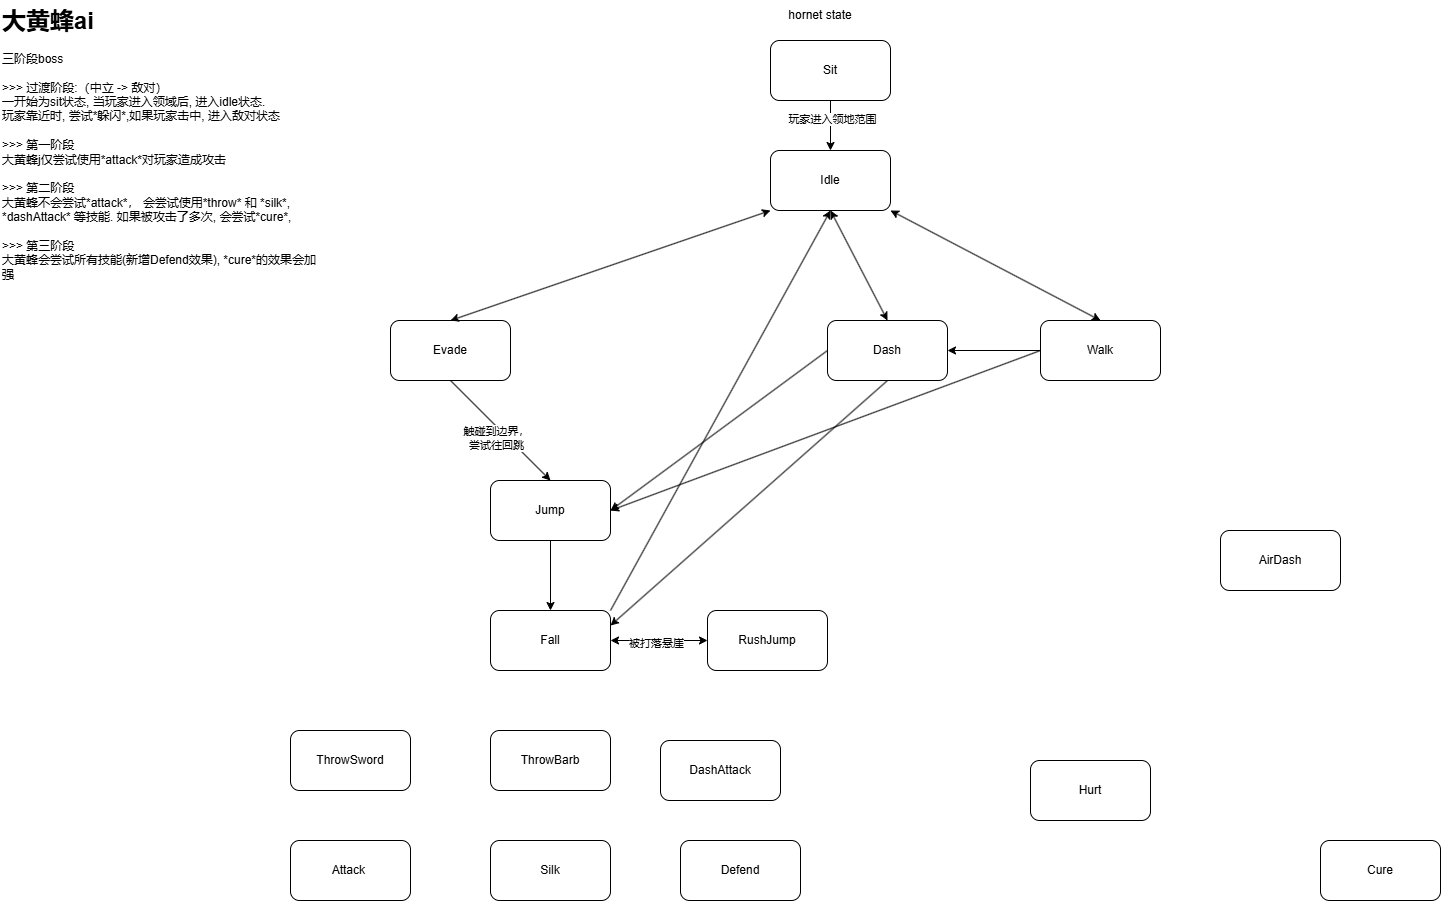

The diagram above was exported from draw.io. Its source (the exported page's mxGraphModel, read from the mxfile embedded in the PNG):
<mxGraphModel dx="1628" dy="955" grid="1" gridSize="10" guides="1" tooltips="1" connect="1" arrows="1" fold="1" page="1" pageScale="1" pageWidth="827" pageHeight="1169" math="0" shadow="0">
  <root>
    <mxCell id="0" />
    <mxCell id="1" parent="0" />
    <mxCell id="AuES29pPHF1dRSuhvxcS-1" value="hornet state" style="text;html=1;align=center;verticalAlign=middle;whiteSpace=wrap;rounded=0;" parent="1" vertex="1">
      <mxGeometry x="760" width="120" height="30" as="geometry" />
    </mxCell>
    <mxCell id="AuES29pPHF1dRSuhvxcS-2" value="Idle" style="rounded=1;whiteSpace=wrap;html=1;" parent="1" vertex="1">
      <mxGeometry x="770" y="150" width="120" height="60" as="geometry" />
    </mxCell>
    <mxCell id="AuES29pPHF1dRSuhvxcS-3" value="Sit" style="rounded=1;whiteSpace=wrap;html=1;" parent="1" vertex="1">
      <mxGeometry x="770" y="40" width="120" height="60" as="geometry" />
    </mxCell>
    <mxCell id="AuES29pPHF1dRSuhvxcS-4" value="" style="curved=1;endArrow=classic;html=1;rounded=0;exitX=0.5;exitY=1;exitDx=0;exitDy=0;entryX=0.5;entryY=0;entryDx=0;entryDy=0;" parent="1" source="AuES29pPHF1dRSuhvxcS-3" target="AuES29pPHF1dRSuhvxcS-2" edge="1">
      <mxGeometry width="50" height="50" relative="1" as="geometry">
        <mxPoint x="1000" y="410" as="sourcePoint" />
        <mxPoint x="1100" y="130" as="targetPoint" />
        <Array as="points" />
      </mxGeometry>
    </mxCell>
    <mxCell id="WyEQUVS8xqaQdCwVfuj8-20" value="玩家进入领地范围" style="edgeLabel;html=1;align=center;verticalAlign=middle;resizable=0;points=[];" parent="AuES29pPHF1dRSuhvxcS-4" vertex="1" connectable="0">
      <mxGeometry x="-0.2436" y="1" relative="1" as="geometry">
        <mxPoint as="offset" />
      </mxGeometry>
    </mxCell>
    <mxCell id="WyEQUVS8xqaQdCwVfuj8-2" value="Attack&amp;nbsp;" style="rounded=1;whiteSpace=wrap;html=1;" parent="1" vertex="1">
      <mxGeometry x="290" y="840" width="120" height="60" as="geometry" />
    </mxCell>
    <mxCell id="WyEQUVS8xqaQdCwVfuj8-4" value="Silk" style="rounded=1;whiteSpace=wrap;html=1;" parent="1" vertex="1">
      <mxGeometry x="490" y="840" width="120" height="60" as="geometry" />
    </mxCell>
    <mxCell id="WyEQUVS8xqaQdCwVfuj8-7" value="Evade" style="rounded=1;whiteSpace=wrap;html=1;" parent="1" vertex="1">
      <mxGeometry x="390" y="320" width="120" height="60" as="geometry" />
    </mxCell>
    <mxCell id="WyEQUVS8xqaQdCwVfuj8-9" value="ThrowSword" style="rounded=1;whiteSpace=wrap;html=1;" parent="1" vertex="1">
      <mxGeometry x="290" y="730" width="120" height="60" as="geometry" />
    </mxCell>
    <mxCell id="WyEQUVS8xqaQdCwVfuj8-10" value="Cure" style="rounded=1;whiteSpace=wrap;html=1;" parent="1" vertex="1">
      <mxGeometry x="1320" y="840" width="120" height="60" as="geometry" />
    </mxCell>
    <mxCell id="WyEQUVS8xqaQdCwVfuj8-12" value="Defend" style="rounded=1;whiteSpace=wrap;html=1;" parent="1" vertex="1">
      <mxGeometry x="680" y="840" width="120" height="60" as="geometry" />
    </mxCell>
    <mxCell id="WyEQUVS8xqaQdCwVfuj8-13" value="Hurt" style="rounded=1;whiteSpace=wrap;html=1;" parent="1" vertex="1">
      <mxGeometry x="1030" y="760" width="120" height="60" as="geometry" />
    </mxCell>
    <mxCell id="WyEQUVS8xqaQdCwVfuj8-14" value="Walk" style="rounded=1;whiteSpace=wrap;html=1;" parent="1" vertex="1">
      <mxGeometry x="1040" y="320" width="120" height="60" as="geometry" />
    </mxCell>
    <mxCell id="WyEQUVS8xqaQdCwVfuj8-15" value="J&lt;span style=&quot;background-color: transparent; color: light-dark(rgb(0, 0, 0), rgb(255, 255, 255));&quot;&gt;ump&lt;/span&gt;" style="rounded=1;whiteSpace=wrap;html=1;" parent="1" vertex="1">
      <mxGeometry x="490" y="480" width="120" height="60" as="geometry" />
    </mxCell>
    <mxCell id="WyEQUVS8xqaQdCwVfuj8-16" value="Fall" style="rounded=1;whiteSpace=wrap;html=1;" parent="1" vertex="1">
      <mxGeometry x="490" y="610" width="120" height="60" as="geometry" />
    </mxCell>
    <mxCell id="WyEQUVS8xqaQdCwVfuj8-17" value="RushJ&lt;span style=&quot;background-color: transparent; color: light-dark(rgb(0, 0, 0), rgb(255, 255, 255));&quot;&gt;ump&lt;/span&gt;" style="rounded=1;whiteSpace=wrap;html=1;" parent="1" vertex="1">
      <mxGeometry x="707" y="610" width="120" height="60" as="geometry" />
    </mxCell>
    <mxCell id="WyEQUVS8xqaQdCwVfuj8-18" value="Dash" style="rounded=1;whiteSpace=wrap;html=1;" parent="1" vertex="1">
      <mxGeometry x="827" y="320" width="120" height="60" as="geometry" />
    </mxCell>
    <mxCell id="WyEQUVS8xqaQdCwVfuj8-19" value="AirDash" style="rounded=1;whiteSpace=wrap;html=1;" parent="1" vertex="1">
      <mxGeometry x="1220" y="530" width="120" height="60" as="geometry" />
    </mxCell>
    <mxCell id="WyEQUVS8xqaQdCwVfuj8-21" value="&lt;h1 style=&quot;margin-top: 0px;&quot;&gt;大黄蜂ai&lt;/h1&gt;&lt;div&gt;三阶段boss&lt;/div&gt;&lt;div&gt;&lt;br&gt;&lt;/div&gt;&lt;div&gt;&amp;gt;&amp;gt;&amp;gt; 过渡阶段:（中立 -&amp;gt; 敌对）&lt;/div&gt;&lt;div&gt;一开始为sit状态, 当玩家进入领域后, 进入idle状态.&lt;/div&gt;&lt;div&gt;玩家靠近时, 尝试*&lt;span style=&quot;background-color: transparent; color: light-dark(rgb(0, 0, 0), rgb(255, 255, 255));&quot;&gt;躲闪&lt;/span&gt;&lt;span style=&quot;background-color: transparent; color: light-dark(rgb(0, 0, 0), rgb(255, 255, 255));&quot;&gt;*,如果玩家击中, 进入敌对状态&lt;/span&gt;&lt;/div&gt;&lt;div&gt;&lt;span style=&quot;background-color: transparent; color: light-dark(rgb(0, 0, 0), rgb(255, 255, 255));&quot;&gt;&lt;br&gt;&lt;/span&gt;&lt;/div&gt;&lt;div&gt;&lt;span style=&quot;background-color: transparent; color: light-dark(rgb(0, 0, 0), rgb(255, 255, 255));&quot;&gt;&amp;gt;&amp;gt;&amp;gt; 第一阶段&lt;/span&gt;&lt;/div&gt;&lt;div&gt;&lt;span style=&quot;background-color: transparent; color: light-dark(rgb(0, 0, 0), rgb(255, 255, 255));&quot;&gt;大黄蜂j仅尝试使用*attack*对玩家造成攻击&lt;/span&gt;&lt;/div&gt;&lt;div&gt;&lt;span style=&quot;background-color: transparent; color: light-dark(rgb(0, 0, 0), rgb(255, 255, 255));&quot;&gt;&lt;br&gt;&lt;/span&gt;&lt;/div&gt;&lt;div&gt;&amp;gt;&amp;gt;&amp;gt; 第二阶段&lt;/div&gt;&lt;div&gt;大黄蜂不会尝试*attack*， 会尝试使用*throw* 和 *silk*, *dashAttack* 等技能.&amp;nbsp;&lt;span style=&quot;background-color: transparent; color: light-dark(rgb(0, 0, 0), rgb(255, 255, 255));&quot;&gt;如果被攻击了多次, 会尝试*cure*,&lt;/span&gt;&lt;/div&gt;&lt;div&gt;&lt;br&gt;&lt;/div&gt;&lt;div&gt;&amp;gt;&amp;gt;&amp;gt; 第三阶段&lt;/div&gt;&lt;div&gt;大黄蜂会尝试所有技能(新增Defend效果), *cure*的效果会加强&lt;/div&gt;" style="text;html=1;whiteSpace=wrap;overflow=hidden;rounded=0;" parent="1" vertex="1">
      <mxGeometry width="320" height="300" as="geometry" />
    </mxCell>
    <mxCell id="WyEQUVS8xqaQdCwVfuj8-22" value="ThrowBarb" style="rounded=1;whiteSpace=wrap;html=1;" parent="1" vertex="1">
      <mxGeometry x="490" y="730" width="120" height="60" as="geometry" />
    </mxCell>
    <mxCell id="WyEQUVS8xqaQdCwVfuj8-23" value="DashAttack" style="rounded=1;whiteSpace=wrap;html=1;" parent="1" vertex="1">
      <mxGeometry x="660" y="740" width="120" height="60" as="geometry" />
    </mxCell>
    <mxCell id="WyEQUVS8xqaQdCwVfuj8-29" value="" style="endArrow=classic;startArrow=classic;html=1;rounded=0;exitX=0.5;exitY=0;exitDx=0;exitDy=0;entryX=0;entryY=1;entryDx=0;entryDy=0;" parent="1" source="WyEQUVS8xqaQdCwVfuj8-7" target="AuES29pPHF1dRSuhvxcS-2" edge="1">
      <mxGeometry width="50" height="50" relative="1" as="geometry">
        <mxPoint x="520" y="250" as="sourcePoint" />
        <mxPoint x="570" y="200" as="targetPoint" />
      </mxGeometry>
    </mxCell>
    <mxCell id="WyEQUVS8xqaQdCwVfuj8-30" value="" style="endArrow=classic;html=1;rounded=0;exitX=0.5;exitY=1;exitDx=0;exitDy=0;entryX=0.5;entryY=0;entryDx=0;entryDy=0;" parent="1" source="WyEQUVS8xqaQdCwVfuj8-7" target="WyEQUVS8xqaQdCwVfuj8-15" edge="1">
      <mxGeometry width="50" height="50" relative="1" as="geometry">
        <mxPoint x="760" y="480" as="sourcePoint" />
        <mxPoint x="810" y="430" as="targetPoint" />
      </mxGeometry>
    </mxCell>
    <mxCell id="WyEQUVS8xqaQdCwVfuj8-33" value="触碰到边界，&lt;div&gt;尝试往回跳&lt;/div&gt;" style="edgeLabel;html=1;align=center;verticalAlign=middle;resizable=0;points=[];" parent="WyEQUVS8xqaQdCwVfuj8-30" vertex="1" connectable="0">
      <mxGeometry x="0.0135" y="-8" relative="1" as="geometry">
        <mxPoint y="1" as="offset" />
      </mxGeometry>
    </mxCell>
    <mxCell id="WyEQUVS8xqaQdCwVfuj8-31" value="" style="endArrow=classic;html=1;rounded=0;exitX=0.5;exitY=1;exitDx=0;exitDy=0;entryX=0.5;entryY=0;entryDx=0;entryDy=0;" parent="1" source="WyEQUVS8xqaQdCwVfuj8-15" target="WyEQUVS8xqaQdCwVfuj8-16" edge="1">
      <mxGeometry width="50" height="50" relative="1" as="geometry">
        <mxPoint x="700" y="540" as="sourcePoint" />
        <mxPoint x="800" y="640" as="targetPoint" />
      </mxGeometry>
    </mxCell>
    <mxCell id="WyEQUVS8xqaQdCwVfuj8-32" value="" style="endArrow=classic;html=1;rounded=0;exitX=1;exitY=0;exitDx=0;exitDy=0;entryX=0.5;entryY=1;entryDx=0;entryDy=0;" parent="1" source="WyEQUVS8xqaQdCwVfuj8-16" target="AuES29pPHF1dRSuhvxcS-2" edge="1">
      <mxGeometry width="50" height="50" relative="1" as="geometry">
        <mxPoint x="800" y="515" as="sourcePoint" />
        <mxPoint x="800" y="585" as="targetPoint" />
      </mxGeometry>
    </mxCell>
    <mxCell id="WyEQUVS8xqaQdCwVfuj8-34" value="" style="endArrow=classic;startArrow=classic;html=1;rounded=0;exitX=0.5;exitY=0;exitDx=0;exitDy=0;entryX=0.5;entryY=1;entryDx=0;entryDy=0;" parent="1" source="WyEQUVS8xqaQdCwVfuj8-18" target="AuES29pPHF1dRSuhvxcS-2" edge="1">
      <mxGeometry width="50" height="50" relative="1" as="geometry">
        <mxPoint x="970" y="290" as="sourcePoint" />
        <mxPoint x="1290" y="180" as="targetPoint" />
      </mxGeometry>
    </mxCell>
    <mxCell id="WyEQUVS8xqaQdCwVfuj8-35" value="" style="endArrow=classic;html=1;rounded=0;exitX=0;exitY=0.5;exitDx=0;exitDy=0;entryX=1;entryY=0.5;entryDx=0;entryDy=0;" parent="1" source="WyEQUVS8xqaQdCwVfuj8-18" target="WyEQUVS8xqaQdCwVfuj8-15" edge="1">
      <mxGeometry width="50" height="50" relative="1" as="geometry">
        <mxPoint x="819.0899999999999" y="440" as="sourcePoint" />
        <mxPoint x="819.0899999999999" y="510" as="targetPoint" />
      </mxGeometry>
    </mxCell>
    <mxCell id="Q3TnDCx3msU5LvStNwUX-1" value="" style="endArrow=classic;startArrow=classic;html=1;rounded=0;exitX=0.5;exitY=0;exitDx=0;exitDy=0;entryX=1;entryY=1;entryDx=0;entryDy=0;" parent="1" source="WyEQUVS8xqaQdCwVfuj8-14" target="AuES29pPHF1dRSuhvxcS-2" edge="1">
      <mxGeometry width="50" height="50" relative="1" as="geometry">
        <mxPoint x="1010" y="260" as="sourcePoint" />
        <mxPoint x="1330" y="150" as="targetPoint" />
      </mxGeometry>
    </mxCell>
    <mxCell id="rC99Cj39nNo-eU9B2Nry-1" value="" style="endArrow=classic;html=1;rounded=0;exitX=0;exitY=0.5;exitDx=0;exitDy=0;entryX=1;entryY=0.5;entryDx=0;entryDy=0;" edge="1" parent="1" source="WyEQUVS8xqaQdCwVfuj8-14" target="WyEQUVS8xqaQdCwVfuj8-15">
      <mxGeometry width="50" height="50" relative="1" as="geometry">
        <mxPoint x="1067" y="420" as="sourcePoint" />
        <mxPoint x="850" y="580" as="targetPoint" />
      </mxGeometry>
    </mxCell>
    <mxCell id="rC99Cj39nNo-eU9B2Nry-3" value="" style="endArrow=classic;html=1;rounded=0;exitX=0;exitY=0.5;exitDx=0;exitDy=0;entryX=1;entryY=0.5;entryDx=0;entryDy=0;" edge="1" parent="1" source="WyEQUVS8xqaQdCwVfuj8-14" target="WyEQUVS8xqaQdCwVfuj8-18">
      <mxGeometry width="50" height="50" relative="1" as="geometry">
        <mxPoint x="1121" y="450" as="sourcePoint" />
        <mxPoint x="691" y="610" as="targetPoint" />
      </mxGeometry>
    </mxCell>
    <mxCell id="rC99Cj39nNo-eU9B2Nry-4" value="" style="endArrow=classic;html=1;rounded=0;exitX=0.5;exitY=1;exitDx=0;exitDy=0;entryX=1;entryY=0.25;entryDx=0;entryDy=0;" edge="1" parent="1" source="WyEQUVS8xqaQdCwVfuj8-18" target="WyEQUVS8xqaQdCwVfuj8-16">
      <mxGeometry width="50" height="50" relative="1" as="geometry">
        <mxPoint x="867" y="480" as="sourcePoint" />
        <mxPoint x="650" y="640" as="targetPoint" />
      </mxGeometry>
    </mxCell>
    <mxCell id="rC99Cj39nNo-eU9B2Nry-6" value="" style="endArrow=classic;startArrow=classic;html=1;rounded=0;exitX=0;exitY=0.5;exitDx=0;exitDy=0;entryX=1;entryY=0.5;entryDx=0;entryDy=0;" edge="1" parent="1" source="WyEQUVS8xqaQdCwVfuj8-17" target="WyEQUVS8xqaQdCwVfuj8-16">
      <mxGeometry width="50" height="50" relative="1" as="geometry">
        <mxPoint x="1050" y="650" as="sourcePoint" />
        <mxPoint x="840" y="540" as="targetPoint" />
      </mxGeometry>
    </mxCell>
    <mxCell id="rC99Cj39nNo-eU9B2Nry-7" value="被打落悬崖" style="edgeLabel;html=1;align=center;verticalAlign=middle;resizable=0;points=[];" vertex="1" connectable="0" parent="rC99Cj39nNo-eU9B2Nry-6">
      <mxGeometry x="0.0604" y="2" relative="1" as="geometry">
        <mxPoint as="offset" />
      </mxGeometry>
    </mxCell>
  </root>
</mxGraphModel>